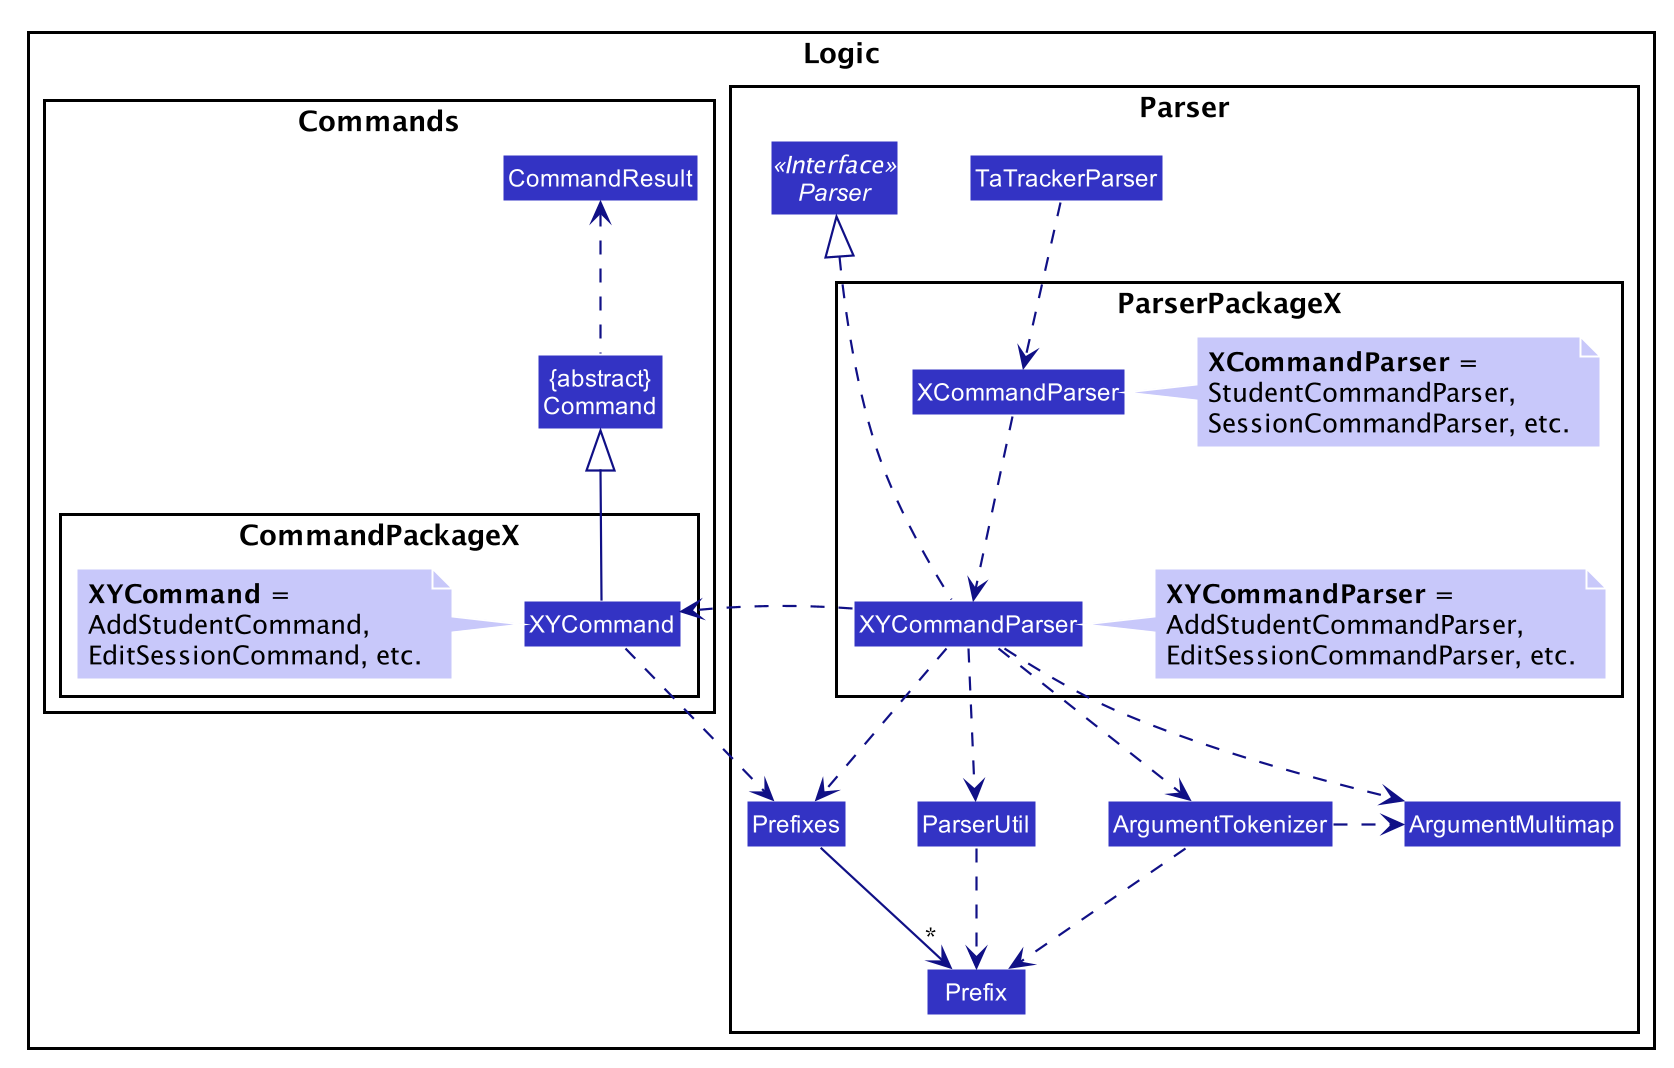

The diagram above was rendered by PlantUML. Its source (embedded in the PNG):
@startuml








skinparam BackgroundColor #FFFFFFF

skinparam Shadowing false

skinparam Class {
    FontColor #FFFFFF
    BorderThickness 1
    BorderColor #FFFFFF
    StereotypeFontColor #FFFFFF
    FontName Arial
}

skinparam Actor {
    BorderColor #000000
    Color #000000
    FontName Arial
}

skinparam Sequence {
    MessageAlign center
    BoxFontSize 15
    BoxPadding 0
    BoxFontColor #FFFFFF
    FontName Arial
}

skinparam Participant {
    FontColor #FFFFFFF
    Padding 20
}

skinparam MinClassWidth 50
skinparam ParticipantPadding 10
skinparam Shadowing false
skinparam DefaultTextAlignment center
skinparam packageStyle Rectangle

hide footbox
hide members
hide circle
skinparam arrowThickness 1.1
skinparam arrowColor #101086
skinparam classBackgroundColor #3333C4
skinparam noteBackgroundColor #C8C8FA
skinparam noteBorderColor LOGIC_COLOR_1

package Logic {
    package Parser as ParserPkg {

        Class TaTrackerParser
        Interface Parser <<Interface>>

        package ParserPackageX {
            Class XCommandParser
            note right of XCommandParser
            <b>XCommandParser</b> =
            StudentCommandParser,
            SessionCommandParser, etc.
            end note

            Class XYCommandParser
            note right of XYCommandParser
            <b>XYCommandParser</b> =
            AddStudentCommandParser,
            EditSessionCommandParser, etc.
            end note

            TaTrackerParser .down.> XCommandParser
            XCommandParser .down.> XYCommandParser
        }

        XYCommandParser .left.|> Parser
        Parser .right[hidden].> TaTrackerParser

        Class Prefix

        Class Prefixes

        Class ArgumentTokenizer
        Class ArgumentMultimap

        Class ParserUtil


        Prefixes -right[hidden]- ParserUtil
        ParserUtil -right[hidden]- ArgumentMultimap

        XYCommandParser .down.> ArgumentMultimap
        XYCommandParser .down.> ArgumentTokenizer
        XYCommandParser .down.> Prefixes
        XYCommandParser .down.> ParserUtil

        ArgumentTokenizer .right.> ArgumentMultimap

        ArgumentTokenizer .down.> Prefix
        ParserUtil .down.> Prefix
        Prefixes -down-> "*" Prefix
    }

    package Commands as CommandsPkg {

        package CommandPackageX {
            note left of XYCommand
            <b>XYCommand</b> =
            AddStudentCommand,
            EditSessionCommand, etc.
            end note
            Class XYCommand
        }

        Class CommandResult
        Class "{abstract}\nCommand" as Command

        Command .up.> CommandResult
        XYCommand -up-|> Command

        XYCommand .down[#101086].> Prefixes
    }

    XYCommandParser .right.> XYCommand
}
@enduml